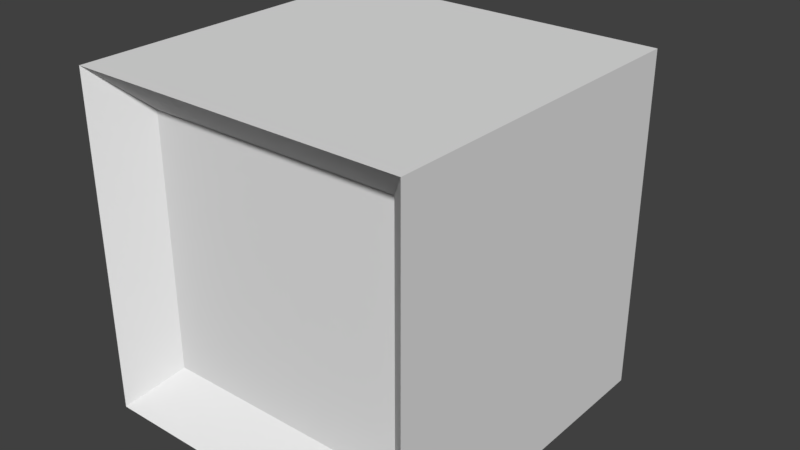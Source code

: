 # Source: TV.blend  (saved by Blender 2.79.0; exported with 4.5.12 LTS)
import bpy
from mathutils import Matrix  # noqa: F401  (used for matrix-valued properties, if any)

bpy.ops.wm.read_factory_settings(use_empty=True)
scene = bpy.context.scene
scene.name = 'Scene'

# ---- collections
col_collection_1 = bpy.data.collections.new('Collection 1'); scene.collection.children.link(col_collection_1)

# ---- world
world_world = bpy.data.worlds.new('World'); scene.world = world_world
world_world.color = (0.05088, 0.05088, 0.05088)
world_world.use_sun_shadow = False
world_world.sun_shadow_jitter_overblur = 0.0
world_world.cycles.sampling_method = 'MANUAL'

# ---- meshes
me_cube_001 = bpy.data.meshes.new('Cube.001')
me_cube_001.from_pydata([(-1.0, -1.0, 0.0), (-1.0, -1.0, 2.0), (-1.0, 1.0, 0.0), (-1.0, 1.0, 2.0), (1.0, -1.0, 0.0), (1.0, -1.0, 2.0), (1.0, 1.0, 0.0), (1.0, 1.0, 2.0), (0.7541, 0.761, 1.761), (0.7541, 0.761, 0.239), (0.7541, -0.761, 0.239), (0.7541, -0.761, 1.761), (-1.0, 0.8763, 0.1237), (-1.0, -0.8763, 0.1237), (-1.0, -0.8763, 1.876), (-1.0, 0.8763, 1.876), (-1.391, 0.4252, 0.5748), (-1.391, -0.4252, 0.5748), (-1.391, -0.4252, 1.425), (-1.391, 0.4252, 1.425)], [], [(1, 3, 15, 14), (2, 3, 7, 6), (5, 4, 10, 11), (4, 5, 1, 0), (2, 6, 4, 0), (7, 3, 1, 5), (4, 6, 9, 10), (7, 5, 11, 8), (6, 7, 8, 9), (14, 15, 19, 18), (2, 0, 13, 12), (3, 2, 12, 15), (0, 1, 14, 13), (17, 18, 19, 16), (12, 13, 17, 16), (15, 12, 16, 19), (13, 14, 18, 17)])
me_cube_001.use_remesh_preserve_volume = False
me_cube_001.use_remesh_preserve_attributes = False
me_cube_001.use_mirror_vertex_groups = False
me_cube_001.update()
me_cube_002 = bpy.data.meshes.new('Cube.002')
me_cube_002.from_pydata([(0.7541, 0.761, 1.761), (0.7541, 0.761, 0.239), (0.7541, -0.761, 0.239), (0.7541, -0.761, 1.761)], [], [(1, 0, 3, 2)])
me_cube_002.use_remesh_preserve_volume = False
me_cube_002.use_remesh_preserve_attributes = False
me_cube_002.use_mirror_vertex_groups = False
me_cube_002.update()

# ---- objects
ob_box = bpy.data.objects.new('Box', me_cube_001)
ob_screen = bpy.data.objects.new('Screen', me_cube_002)

# ---- transforms, parenting, visibility, modifiers, constraints
ob_box.location = (0.0, 0.0, 0.0)
ob_box.rotation_euler = (0.0, -0.0, -1.571)
ob_box.scale = (3.0, 3.0, 3.0)
ob_box.lineart.crease_threshold = 0.0
ob_screen.location = (0.0, 0.0, 0.0)
ob_screen.rotation_euler = (0.0, -0.0, -1.571)
ob_screen.scale = (3.0, 3.0, 3.0)
ob_screen.lineart.crease_threshold = 0.0

# ---- collection membership
col_collection_1.objects.link(ob_box)
col_collection_1.objects.link(ob_screen)

# ---- scene / render settings (as saved in the file)
scene.frame_start = 1; scene.frame_end = 250; scene.frame_set(1)
scene.render.engine = 'BLENDER_EEVEE_NEXT'
scene.render.resolution_percentage = 50
scene.render.dither_intensity = 0.0
scene.cycles.use_denoising = False
scene.cycles.samples = 128
scene.cycles.sampling_pattern = 'TABULATED_SOBOL'
scene.cycles.use_adaptive_sampling = False
scene.cycles.use_light_tree = False
scene.cycles.blur_glossy = 0.0
scene.cycles.sample_clamp_indirect = 0.0
scene.view_settings.view_transform = 'Standard'
bpy.context.view_layer.update()

# ---- added for rendering (the .blend has no active camera and no usable light): camera, sun
cam_auto = bpy.data.cameras.new('AutoCamera')
cam_auto.lens = 50.0
cam_auto.sensor_width = 36.0
cam_auto.clip_end = 1000.0
ob_auto_camera = bpy.data.objects.new('AutoCamera', cam_auto)
scene.collection.objects.link(ob_auto_camera)
ob_auto_camera.location = (10.2798, -11.7495, 11.2239)
ob_auto_camera.rotation_euler = (1.09748, -7.21219e-08, 0.694738)
scene.camera = ob_auto_camera
light_auto_sun = bpy.data.lights.new('AutoSun', 'SUN')
light_auto_sun.energy = 3.0
light_auto_sun.angle = 0.0523599
ob_auto_sun = bpy.data.objects.new('AutoSun', light_auto_sun)
scene.collection.objects.link(ob_auto_sun)
ob_auto_sun.rotation_euler = (0.872665, 0.174533, 0.523599)
bpy.context.view_layer.update()

